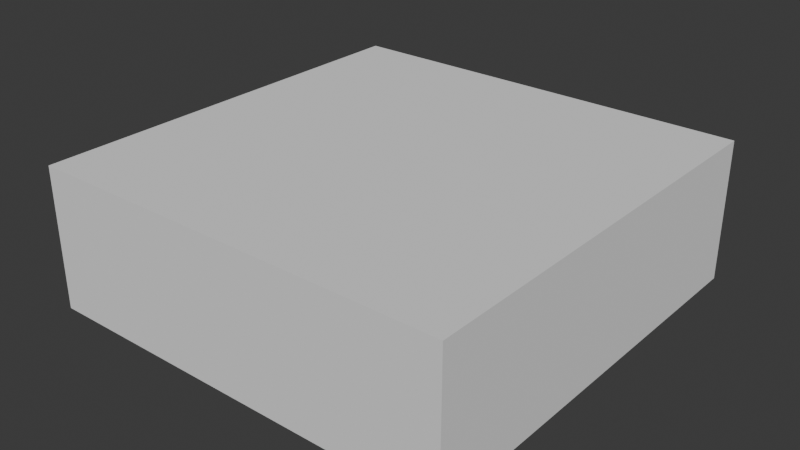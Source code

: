 # Source: chose_range.blend  (saved by Blender 4.5.90; exported with 4.5.12 LTS)
import bpy
from mathutils import Matrix  # noqa: F401  (used for matrix-valued properties, if any)

bpy.ops.wm.read_factory_settings(use_empty=True)
scene = bpy.context.scene
scene.name = 'Scene'

# ---- collections
col_collection = bpy.data.collections.new('Collection'); scene.collection.children.link(col_collection)

# ---- world
world_world = bpy.data.worlds.new('World'); scene.world = world_world
world_world.use_nodes = True; world_world.node_tree.nodes.clear()
_N = world_world.node_tree.nodes; _L = world_world.node_tree.links
n0 = _N.new('ShaderNodeOutputWorld'); n0.name = 'World Output'; n0.location = (200, 100)
n1 = _N.new('ShaderNodeBackground'); n1.name = 'Background'; n1.location = (-200, 100)
n1.inputs[0].default_value = (0.05088, 0.05088, 0.05088, 1.0)
_L.new(n1.outputs[0], n0.inputs[0])
n0.is_active_output = True
world_world.color = (0.05088, 0.05088, 0.05088)
world_world.sun_shadow_jitter_overblur = 0.0

# ---- meshes
me_cube_001 = bpy.data.meshes.new('Cube.001')
me_cube_001.from_pydata([(-1.0, -1.0, -1.0), (-1.0, -1.0, 1.0), (-1.0, 1.0, -1.0), (-1.0, 1.0, 1.0), (1.0, -1.0, -1.0), (1.0, -1.0, 1.0), (1.0, 1.0, -1.0), (1.0, 1.0, 1.0)], [], [(0, 1, 3, 2), (2, 3, 7, 6), (6, 7, 5, 4), (4, 5, 1, 0), (2, 6, 4, 0), (7, 3, 1, 5)])
_uv = me_cube_001.uv_layers.new(name='UVMap')
_uv.uv.foreach_set('vector', [0.375, 0.0, 0.625, 0.0, 0.625, 0.25, 0.375, 0.25, 0.375, 0.25, 0.625, 0.25, 0.625, 0.5, 0.375, 0.5, 0.375, 0.5, 0.625, 0.5, 0.625, 0.75, 0.375, 0.75, 0.375, 0.75, 0.625, 0.75, 0.625, 1.0, 0.375, 1.0, 0.125, 0.5, 0.375, 0.5, 0.375, 0.75, 0.125, 0.75, 0.625, 0.5, 0.875, 0.5, 0.875, 0.75, 0.625, 0.75])
me_cube_001.update()

# ---- objects
ob_cube = bpy.data.objects.new('Cube', me_cube_001)

# ---- transforms, parenting, visibility, modifiers, constraints
ob_cube.location = (0.0, 0.0, 0.0)
ob_cube.scale = (3.0, 3.0, 1.0)

# ---- collection membership
col_collection.objects.link(ob_cube)

# ---- scene / render settings (as saved in the file)
scene.frame_start = 1; scene.frame_end = 250; scene.frame_set(1)
scene.render.engine = 'BLENDER_EEVEE_NEXT'
bpy.context.view_layer.update()

# ---- added for rendering (the .blend has no active camera and no usable light): camera, sun
cam_auto = bpy.data.cameras.new('AutoCamera')
cam_auto.lens = 50.0
cam_auto.sensor_width = 36.0
cam_auto.clip_end = 1000.0
ob_auto_camera = bpy.data.objects.new('AutoCamera', cam_auto)
scene.collection.objects.link(ob_auto_camera)
ob_auto_camera.location = (8.06592, -9.67911, 6.45274)
ob_auto_camera.rotation_euler = (1.09748, -7.21219e-08, 0.694738)
scene.camera = ob_auto_camera
light_auto_sun = bpy.data.lights.new('AutoSun', 'SUN')
light_auto_sun.energy = 3.0
light_auto_sun.angle = 0.0523599
ob_auto_sun = bpy.data.objects.new('AutoSun', light_auto_sun)
scene.collection.objects.link(ob_auto_sun)
ob_auto_sun.rotation_euler = (0.872665, 0.174533, 0.523599)
bpy.context.view_layer.update()

